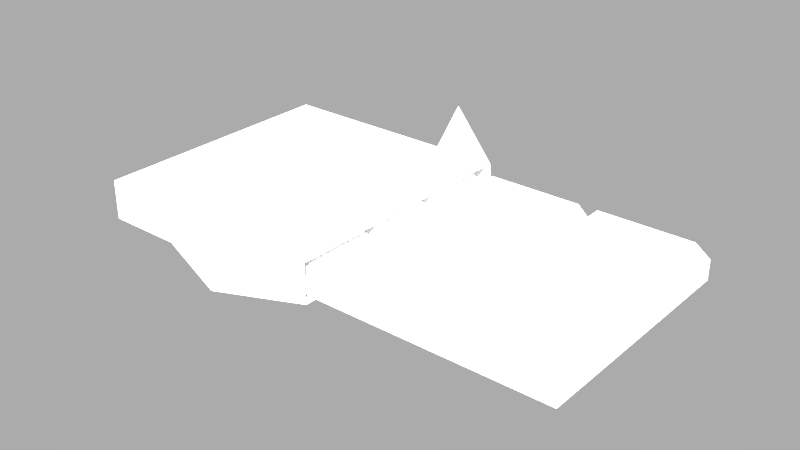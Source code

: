 # Source: Dairy_Milk_Milk_Chocolate.blend  (saved by Blender 2.79.0; exported with 4.5.12 LTS)
import bpy
from mathutils import Matrix  # noqa: F401  (used for matrix-valued properties, if any)

bpy.ops.wm.read_factory_settings(use_empty=True)
scene = bpy.context.scene
scene.name = 'Scene'

# ---- collections
col_collection_1 = bpy.data.collections.new('Collection 1'); scene.collection.children.link(col_collection_1)

# ---- images (referenced by path relative to the original .blend; pixels are not part of the script)
import os
ASSET_DIR = os.environ.get("B2B_ASSET_DIR", "")  # directory of the original .blend (textures are referenced by path, not embedded)
HERE = os.path.dirname(os.path.abspath(__file__))  # packed textures are extracted next to this script under _unpacked/

def load_image(name, relpath, width, height, colorspace="sRGB"):
    """Load a texture the original file referenced (path relative to the .blend, or extracted next to this script)."""
    p = next((c for c in (os.path.join(HERE, relpath), os.path.join(ASSET_DIR, relpath)) if relpath and os.path.exists(c)), "")
    if p:
        img = bpy.data.images.load(p, check_existing=True)
        img.name = name
    else:  # same state as the original file: an image datablock whose file is absent (Cycles renders it pink)
        img = bpy.data.images.new(name, width, height)
        img.source = "FILE"
        img.filepath = "//" + (relpath or name)
    img.colorspace_settings.name = colorspace
    return img
img_chocolatewrapper_png = load_image('chocolatewrapper.png', '_unpacked/chocolatewrapper.13313b9a.png', 1024, 1024, 'sRGB')

# ---- materials (node trees are filled in below, after node groups)
mat_bar = bpy.data.materials.new('Bar')
mat_bar.alpha_threshold = 0.0
mat_bar.use_transparent_shadow = False
mat_bar.roughness = 0.5
mat_bar.specular_intensity = 1.0
mat_milk_chocolate = bpy.data.materials.new('Milk Chocolate')
mat_milk_chocolate.alpha_threshold = 0.0
mat_milk_chocolate.use_transparent_shadow = False
mat_milk_chocolate.specular_color = (0.1912, 0.1581, 0.08008)
mat_milk_chocolate.roughness = 0.5
mat_milk_chocolate.specular_intensity = 1.0

# ---- material node trees

# ---- world
world_world = bpy.data.worlds.new('World'); scene.world = world_world
world_world.color = (0.05088, 0.05088, 0.05088)
world_world.use_sun_shadow = False
world_world.sun_shadow_jitter_overblur = 0.0
world_world.cycles.sampling_method = 'MANUAL'

# ---- meshes
me_cube_001 = bpy.data.meshes.new('Cube.001')
me_cube_001.from_pydata([(0.6, -0.3, 0.025), (0.6, 0.3, 0.025), (0.6, 0.3, -0.025), (-0.6, -0.3, 0.025), (-0.3, 0.3, 0.025), (8.146e-09, 0.3, 0.025), (0.3, 0.3, 0.025), (-0.6, 0.3, -0.025), (0.3, -0.3, 0.025), (8.146e-09, -0.3, 0.025), (-0.3, -0.3, 0.025), (0.6, -0.3, -0.025), (0.6, 0.1, 0.025), (0.6, -0.1, 0.025), (-0.6, 0.3, 0.025), (-0.6, -0.3, -0.025), (0.3, 0.1, 0.025), (0.3, -0.1, 0.025), (8.146e-09, 0.1, 0.025), (8.146e-09, -0.1, 0.025), (-0.3, 0.1, 0.025), (-0.3, -0.1, 0.025), (0.6, 0.3, 0.025), (0.3, 0.3, 0.025), (0.6, 0.1, 0.025), (0.3, 0.1, 0.025), (0.6, 0.3, 0.025), (0.3, 0.3, 0.025), (0.6, 0.1, 0.025), (0.3, 0.1, 0.025), (0.6, 0.3, 0.025), (0.3, 0.3, 0.025), (0.6, 0.1, 0.025), (0.3, 0.1, 0.025), (0.6, 0.3, 0.025), (0.3, 0.3, 0.025), (0.6, 0.1, 0.025), (0.3, 0.1, 0.025), (0.6, 0.3, 0.025), (0.3, 0.3, 0.025), (0.6, 0.1, 0.025), (0.3, 0.1, 0.025), (0.57, 0.28, 0.065), (0.33, 0.28, 0.065), (0.57, 0.12, 0.065), (0.33, 0.12, 0.065), (0.6, 0.1, 0.025), (0.6, -0.1, 0.025), (0.3, 0.1, 0.025), (0.3, -0.1, 0.025), (0.6, 0.1, 0.025), (0.3, 0.1, 0.025), (0.57, -0.07333, 0.065), (0.33, 0.08667, 0.065), (0.33, -0.07333, 0.065), (0.57, 0.08667, 0.065), (0.33, 0.08667, 0.065), (0.57, -0.2733, 0.065), (0.33, -0.2733, 0.065), (0.33, -0.1133, 0.065), (0.57, -0.1133, 0.065), (0.33, -0.1133, 0.065), (0.04, 0.28, 0.065), (0.28, 0.28, 0.065), (0.28, 0.12, 0.065), (0.04, 0.12, 0.065), (0.28, 0.08, 0.065), (0.28, -0.08, 0.065), (0.04, 0.08, 0.065), (0.04, -0.08, 0.065), (0.27, -0.28, 0.065), (0.03, -0.28, 0.065), (0.27, -0.12, 0.065), (0.03, -0.12, 0.065), (-0.03, -0.28, 0.065), (-0.27, -0.28, 0.065), (-0.03, -0.12, 0.065), (-0.27, -0.12, 0.065), (-0.03, 0.08, 0.065), (-0.03, -0.08, 0.065), (-0.27, 0.08, 0.065), (-0.27, -0.08, 0.065), (-0.27, 0.28, 0.065), (-0.03, 0.28, 0.065), (-0.03, 0.12, 0.065), (-0.27, 0.12, 0.065), (-0.2334, -0.3821, -0.05672), (-0.2394, -0.4689, 0.09324), (-0.625, -0.325, 0.07137), (-0.327, 0.421, -0.07549), (-0.625, 0.325, -0.02863), (-0.625, 0.325, 0.07137), (-0.625, -0.325, -0.02863), (-0.3116, 0.04677, -0.05203), (-0.1526, -0.1107, 0.09663), (1.421e-08, -0.325, -0.02863), (1.421e-08, -0.325, 0.07137), (0.01446, 0.3202, -0.02807), (-1.421e-08, 0.325, 0.07137), (0.0, 0.0, 0.07137), (-0.2018, 0.4618, 0.1309), (-0.1164, 0.4419, 0.02935)], [], [(7, 14, 4), (15, 3, 14), (11, 0, 8), (15, 10, 3), (11, 8, 9), (2, 6, 1), (7, 4, 5), (14, 7, 15), (11, 13, 0), (11, 12, 13), (1, 23, 22), (12, 22, 24), (16, 24, 25), (6, 25, 23), (23, 29, 27), (22, 27, 26), (25, 28, 29), (24, 26, 28), (29, 32, 33), (28, 30, 32), (27, 33, 31), (26, 31, 30), (31, 37, 35), (30, 35, 34), (33, 36, 37), (32, 34, 36), (34, 39, 38), (37, 40, 41), (36, 38, 40), (35, 41, 39), (17, 48, 49), (13, 49, 47), (40, 51, 50), (13, 46, 47), (1, 6, 23), (12, 1, 22), (16, 12, 24), (6, 16, 25), (23, 25, 29), (22, 23, 27), (25, 24, 28), (24, 22, 26), (29, 28, 32), (28, 26, 30), (27, 29, 33), (26, 27, 31), (31, 33, 37), (30, 31, 35), (33, 32, 36), (32, 30, 34), (34, 35, 39), (37, 36, 40), (36, 34, 38), (35, 37, 41), (17, 16, 48), (13, 17, 49), (40, 41, 51), (13, 12, 46), (15, 11, 9, 10), (2, 1, 12, 11), (2, 7, 5, 6), (7, 2, 11, 15), (41, 45, 43, 39), (39, 43, 42, 38), (44, 45, 41, 40), (42, 44, 40, 38), (45, 44, 42, 43), (56, 55, 50, 51), (48, 53, 54, 49), (49, 54, 52, 47), (46, 55, 52, 47), (17, 59, 58, 8), (54, 52, 55, 53), (13, 60, 57, 0), (57, 58, 8, 0), (60, 61, 49, 47), (16, 18, 65, 64), (58, 57, 60, 59), (63, 64, 41, 39), (6, 5, 62, 63), (62, 65, 18, 5), (63, 62, 65, 64), (16, 66, 68, 18), (18, 68, 69, 19), (67, 66, 48, 49), (17, 19, 69, 67), (67, 69, 68, 66), (70, 72, 17, 8), (72, 73, 19, 17), (73, 71, 9, 19), (70, 71, 9, 8), (73, 71, 70, 72), (21, 77, 75, 10), (74, 75, 10, 9), (9, 74, 76, 19), (21, 77, 76, 19), (77, 75, 74, 76), (80, 81, 21, 20), (79, 78, 18, 19), (79, 81, 21, 19), (78, 80, 20, 18), (80, 78, 79, 81), (82, 83, 5, 4), (82, 85, 20, 4), (18, 84, 83, 5), (85, 84, 18, 20), (84, 83, 82, 85), (10, 21, 20, 4, 14, 3), (92, 95, 96, 88), (90, 97, 92), (100, 98, 99), (90, 92, 88, 91), (87, 94, 99, 96), (97, 89, 93), (89, 101, 100, 98, 97), (86, 95, 97, 93), (98, 91, 88, 99), (92, 97, 95), (97, 90, 91, 98), (88, 96, 99), (96, 95, 86, 87)])
me_cube_001.polygons.foreach_set('material_index', [1, 1, 1, 1, 1, 1, 1, 1, 1, 1, 1, 1, 1, 1, 1, 1, 1, 1, 1, 1, 1, 1, 1, 1, 1, 1, 1, 1, 1, 1, 1, 1, 1, 1, 1, 1, 1, 1, 1, 1, 1, 1, 1, 1, 1, 1, 1, 1, 1, 1, 1, 1, 1, 1, 1, 1, 1, 1, 1, 1, 1, 0, 1, 1, 1, 1, 1, 1, 1, 1, 1, 1, 1, 1, 1, 1, 1, 1, 1, 1, 1, 1, 1, 1, 1, 1, 1, 1, 1, 1, 1, 1, 1, 1, 1, 1, 1, 1, 1, 1, 1, 1, 1, 1, 1, 1, 1, 1, 0, 0, 0, 0, 0, 0, 0, 0, 0, 0, 0, 0, 0])
_uv = me_cube_001.uv_layers.new(name='UVMap')
_uv.uv.foreach_set('vector', [0.0002492, 0.3828, 0.02954, 0.3534, 0.1778, 0.3573, 0.01796, 0.00607, 0.05245, 0.03581, 0.02954, 0.3534, 0.645, 0.0002492, 0.6215, 0.02398, 0.4967, 0.02437, 0.01796, 0.00607, 0.1923, 0.02907, 0.05245, 0.03581, 0.645, 0.0002492, 0.4967, 0.02437, 0.3446, 0.02676, 0.6679, 0.3828, 0.4963, 0.3583, 0.6363, 0.3559, 0.0002492, 0.3828, 0.1778, 0.3573, 0.3345, 0.3579, 0.02954, 0.3534, 0.0002492, 0.3828, 0.01796, 0.00607, 0.645, 0.0002492, 0.6274, 0.115, 0.6215, 0.02398, 0.645, 0.0002492, 0.6313, 0.2194, 0.6274, 0.115, 0.6363, 0.3559, 0.498, 0.3561, 0.6345, 0.3537, 0.6313, 0.2194, 0.6345, 0.3537, 0.6291, 0.2221, 0.478, 0.2469, 0.6291, 0.2221, 0.48, 0.2488, 0.4963, 0.3583, 0.48, 0.2488, 0.498, 0.3561, 0.498, 0.3561, 0.4824, 0.2508, 0.4996, 0.3539, 0.6345, 0.3537, 0.4996, 0.3539, 0.6321, 0.3514, 0.48, 0.2488, 0.6269, 0.225, 0.4824, 0.2508, 0.6291, 0.2221, 0.6321, 0.3514, 0.6269, 0.225, 0.4824, 0.2508, 0.6248, 0.2279, 0.4846, 0.2527, 0.6269, 0.225, 0.6299, 0.3492, 0.6248, 0.2279, 0.4996, 0.3539, 0.4846, 0.2527, 0.5012, 0.3518, 0.6321, 0.3514, 0.5012, 0.3518, 0.6299, 0.3492, 0.5012, 0.3518, 0.4868, 0.2546, 0.5026, 0.3498, 0.6299, 0.3492, 0.5026, 0.3498, 0.6277, 0.347, 0.4846, 0.2527, 0.6227, 0.2306, 0.4868, 0.2546, 0.6248, 0.2279, 0.6277, 0.347, 0.6227, 0.2306, 0.6277, 0.347, 0.5041, 0.3478, 0.6255, 0.3446, 0.4868, 0.2546, 0.6205, 0.2334, 0.489, 0.2568, 0.6227, 0.2306, 0.6255, 0.3446, 0.6205, 0.2334, 0.5026, 0.3498, 0.489, 0.2568, 0.5041, 0.3478, 0.5025, 0.1359, 0.4741, 0.246, 0.504, 0.1374, 0.6274, 0.115, 0.504, 0.1374, 0.6254, 0.1175, 0.6305, 0.4412, 0.4972, 0.4412, 0.6305, 0.4388, 0.6274, 0.115, 0.6298, 0.2179, 0.6254, 0.1175, 0.6363, 0.3559, 0.4963, 0.3583, 0.498, 0.3561, 0.6313, 0.2194, 0.6363, 0.3559, 0.6345, 0.3537, 0.478, 0.2469, 0.6313, 0.2194, 0.6291, 0.2221, 0.4963, 0.3583, 0.478, 0.2469, 0.48, 0.2488, 0.498, 0.3561, 0.48, 0.2488, 0.4824, 0.2508, 0.6345, 0.3537, 0.498, 0.3561, 0.4996, 0.3539, 0.48, 0.2488, 0.6291, 0.2221, 0.6269, 0.225, 0.6291, 0.2221, 0.6345, 0.3537, 0.6321, 0.3514, 0.4824, 0.2508, 0.6269, 0.225, 0.6248, 0.2279, 0.6269, 0.225, 0.6321, 0.3514, 0.6299, 0.3492, 0.4996, 0.3539, 0.4824, 0.2508, 0.4846, 0.2527, 0.6321, 0.3514, 0.4996, 0.3539, 0.5012, 0.3518, 0.5012, 0.3518, 0.4846, 0.2527, 0.4868, 0.2546, 0.6299, 0.3492, 0.5012, 0.3518, 0.5026, 0.3498, 0.4846, 0.2527, 0.6248, 0.2279, 0.6227, 0.2306, 0.6248, 0.2279, 0.6299, 0.3492, 0.6277, 0.347, 0.6277, 0.347, 0.5026, 0.3498, 0.5041, 0.3478, 0.4868, 0.2546, 0.6227, 0.2306, 0.6205, 0.2334, 0.6227, 0.2306, 0.6277, 0.347, 0.6255, 0.3446, 0.5026, 0.3498, 0.4868, 0.2546, 0.489, 0.2568, 0.5025, 0.1359, 0.4722, 0.2457, 0.4741, 0.246, 0.6274, 0.115, 0.5025, 0.1359, 0.504, 0.1374, 0.6305, 0.4412, 0.4972, 0.4435, 0.4972, 0.4412, 0.6274, 0.115, 0.6313, 0.2194, 0.6298, 0.2179, 0.01796, 0.00607, 0.645, 0.0002492, 0.3446, 0.02676, 0.1923, 0.02907, 0.6679, 0.3828, 0.6363, 0.3559, 0.6313, 0.2194, 0.645, 0.0002492, 0.6679, 0.3828, 0.0002492, 0.3828, 0.3345, 0.3579, 0.4963, 0.3583, 0.0002492, 0.9519, 0.0002493, 0.3833, 0.2845, 0.3833, 0.2845, 0.9519, 0.4913, 0.2589, 0.5145, 0.2741, 0.5233, 0.3294, 0.5041, 0.3478, 0.5041, 0.3478, 0.5233, 0.3294, 0.6006, 0.3258, 0.6255, 0.3446, 0.5982, 0.26, 0.5145, 0.2741, 0.4913, 0.2589, 0.6205, 0.2334, 0.6006, 0.3258, 0.5982, 0.26, 0.6205, 0.2334, 0.6255, 0.3446, 0.5145, 0.2741, 0.5982, 0.26, 0.6006, 0.3258, 0.5233, 0.3294, 0.5102, 0.4222, 0.6168, 0.4204, 0.6305, 0.4388, 0.4972, 0.4412, 0.4762, 0.2465, 0.5175, 0.2154, 0.5223, 0.1558, 0.5056, 0.1395, 0.5056, 0.1395, 0.5223, 0.1558, 0.6044, 0.1438, 0.6254, 0.1175, 0.6298, 0.2179, 0.607, 0.2053, 0.6044, 0.1438, 0.6254, 0.1175, 0.5013, 0.135, 0.5266, 0.1116, 0.5184, 0.04502, 0.4967, 0.02437, 0.5223, 0.1558, 0.6044, 0.1438, 0.607, 0.2053, 0.5175, 0.2154, 0.6274, 0.115, 0.6068, 0.1034, 0.6058, 0.04351, 0.6215, 0.02398, 0.6058, 0.04351, 0.5184, 0.04502, 0.4967, 0.02437, 0.6215, 0.02398, 0.616, 0.4921, 0.5023, 0.4921, 0.4881, 0.4721, 0.6302, 0.4721, 0.4719, 0.2457, 0.336, 0.2475, 0.3597, 0.2643, 0.4514, 0.2656, 0.5184, 0.04502, 0.6058, 0.04351, 0.6068, 0.1034, 0.5266, 0.1116, 0.474, 0.3348, 0.4514, 0.2656, 0.47, 0.2483, 0.4692, 0.2899, 0.4963, 0.3583, 0.3345, 0.3579, 0.3632, 0.3394, 0.474, 0.3348, 0.3632, 0.3394, 0.3597, 0.2643, 0.336, 0.2475, 0.3345, 0.3579, 0.474, 0.3348, 0.3632, 0.3394, 0.3597, 0.2643, 0.4514, 0.2656, 0.4719, 0.2457, 0.4625, 0.2287, 0.3611, 0.2299, 0.336, 0.2475, 0.336, 0.2475, 0.3611, 0.2299, 0.3685, 0.1553, 0.3415, 0.1367, 0.4716, 0.159, 0.4625, 0.2287, 0.4721, 0.2456, 0.5018, 0.1356, 0.5013, 0.135, 0.3415, 0.1367, 0.3685, 0.1553, 0.4716, 0.159, 0.4716, 0.159, 0.3685, 0.1553, 0.3611, 0.2299, 0.4625, 0.2287, 0.4719, 0.04652, 0.4773, 0.1134, 0.5013, 0.135, 0.4967, 0.02437, 0.4773, 0.1134, 0.3675, 0.1176, 0.3415, 0.1367, 0.5013, 0.135, 0.3675, 0.1176, 0.3649, 0.04431, 0.3446, 0.02676, 0.3415, 0.1367, 0.4719, 0.04652, 0.3649, 0.04431, 0.3446, 0.02676, 0.4967, 0.02437, 0.3675, 0.1176, 0.3649, 0.04431, 0.4719, 0.04652, 0.4773, 0.1134, 0.1931, 0.1344, 0.2138, 0.1181, 0.2174, 0.04727, 0.1923, 0.02907, 0.3229, 0.04791, 0.2174, 0.04727, 0.1923, 0.02907, 0.3446, 0.02676, 0.3446, 0.02676, 0.3229, 0.04791, 0.3167, 0.1148, 0.3415, 0.1367, 0.1931, 0.1344, 0.2138, 0.1181, 0.3167, 0.1148, 0.3415, 0.1367, 0.2138, 0.1181, 0.2174, 0.04727, 0.3229, 0.04791, 0.3167, 0.1148, 0.2119, 0.225, 0.2125, 0.1516, 0.1931, 0.1344, 0.1865, 0.2413, 0.3148, 0.1578, 0.3153, 0.2262, 0.336, 0.2475, 0.3415, 0.1367, 0.3148, 0.1578, 0.2125, 0.1516, 0.1931, 0.1344, 0.3415, 0.1367, 0.3153, 0.2262, 0.2119, 0.225, 0.1865, 0.2413, 0.336, 0.2475, 0.2119, 0.225, 0.3153, 0.2262, 0.3148, 0.1578, 0.2125, 0.1516, 0.2069, 0.3344, 0.3089, 0.3377, 0.3345, 0.3579, 0.1778, 0.3573, 0.2069, 0.3344, 0.2087, 0.264, 0.1865, 0.2413, 0.1778, 0.3573, 0.336, 0.2475, 0.3143, 0.2644, 0.3089, 0.3377, 0.3345, 0.3579, 0.2087, 0.264, 0.3143, 0.2644, 0.336, 0.2475, 0.1865, 0.2413, 0.3143, 0.2644, 0.3089, 0.3377, 0.2069, 0.3344, 0.2087, 0.264, 0.1923, 0.02907, 0.1931, 0.1344, 0.1865, 0.2413, 0.1778, 0.3573, 0.02954, 0.3534, 0.05245, 0.03581, 0.8404, 0.5301, 0.8444, 0.234, 0.8918, 0.2346, 0.8878, 0.5307, 0.6628, 0.6771, 0.6628, 0.9801, 0.3548, 0.6794, 0.8486, 0.1583, 0.7373, 0.2001, 0.7041, 0.3504, 0.9759, 0.3369, 0.9696, 0.6448, 0.9223, 0.6439, 0.9285, 0.3359, 0.4431, 0.6372, 0.3748, 0.4995, 0.3949, 0.4227, 0.4816, 0.5268, 0.7869, 0.4837, 0.8527, 0.6183, 0.6973, 0.6372, 0.8019, 0.0266, 0.7885, 0.1377, 0.8486, 0.1583, 0.7373, 0.2001, 0.7041, 0.1659, 0.5154, 0.6353, 0.5226, 0.5346, 0.7869, 0.4837, 0.6973, 0.6372, 0.9857, 0.9866, 0.6896, 0.9866, 0.6896, 0.6787, 0.9857, 0.8326, 0.3548, 0.6794, 0.6628, 0.9801, 0.357, 0.9756, 0.9819, 0.03398, 0.9759, 0.3369, 0.9285, 0.3359, 0.9346, 0.03988, 0.6896, 0.6787, 0.9857, 0.6787, 0.9857, 0.8326, 0.4816, 0.5268, 0.5226, 0.5346, 0.5154, 0.6353, 0.4431, 0.6372])
me_cube_001.materials.append(mat_bar)
me_cube_001.materials.append(mat_milk_chocolate)
me_cube_001.use_remesh_preserve_volume = False
me_cube_001.use_remesh_preserve_attributes = False
me_cube_001.use_mirror_vertex_groups = False
me_cube_001.update()

# ---- objects
ob_cube = bpy.data.objects.new('Cube', me_cube_001)

# ---- transforms, parenting, visibility, modifiers, constraints
ob_cube.location = (0.0, 0.0, 0.0)
ob_cube.lineart.crease_threshold = 0.0

# ---- collection membership
col_collection_1.objects.link(ob_cube)

# ---- scene / render settings (as saved in the file)
scene.frame_start = 1; scene.frame_end = 250; scene.frame_set(191)
scene.render.engine = 'BLENDER_EEVEE_NEXT'
scene.render.resolution_percentage = 50
scene.render.dither_intensity = 0.0
scene.cycles.use_denoising = False
scene.cycles.samples = 400
scene.cycles.sampling_pattern = 'TABULATED_SOBOL'
scene.cycles.use_adaptive_sampling = False
scene.cycles.use_light_tree = False
scene.cycles.blur_glossy = 0.0
scene.cycles.film_exposure = 8.0
scene.cycles.sample_clamp_indirect = 0.0
scene.view_settings.view_transform = 'Standard'
scene.unit_settings.scale_length = 0.1
bpy.context.view_layer.update()

# ---- added for rendering (the .blend has no active camera and no usable light): camera, sun
cam_auto = bpy.data.cameras.new('AutoCamera')
cam_auto.lens = 50.0
cam_auto.sensor_width = 36.0
cam_auto.clip_end = 1000.0
ob_auto_camera = bpy.data.objects.new('AutoCamera', cam_auto)
scene.collection.objects.link(ob_auto_camera)
ob_auto_camera.location = (1.42366, -1.72699, 1.17663)
ob_auto_camera.rotation_euler = (1.09748, -7.21219e-08, 0.694738)
scene.camera = ob_auto_camera
light_auto_sun = bpy.data.lights.new('AutoSun', 'SUN')
light_auto_sun.energy = 3.0
light_auto_sun.angle = 0.0523599
ob_auto_sun = bpy.data.objects.new('AutoSun', light_auto_sun)
scene.collection.objects.link(ob_auto_sun)
ob_auto_sun.rotation_euler = (0.872665, 0.174533, 0.523599)
bpy.context.view_layer.update()
